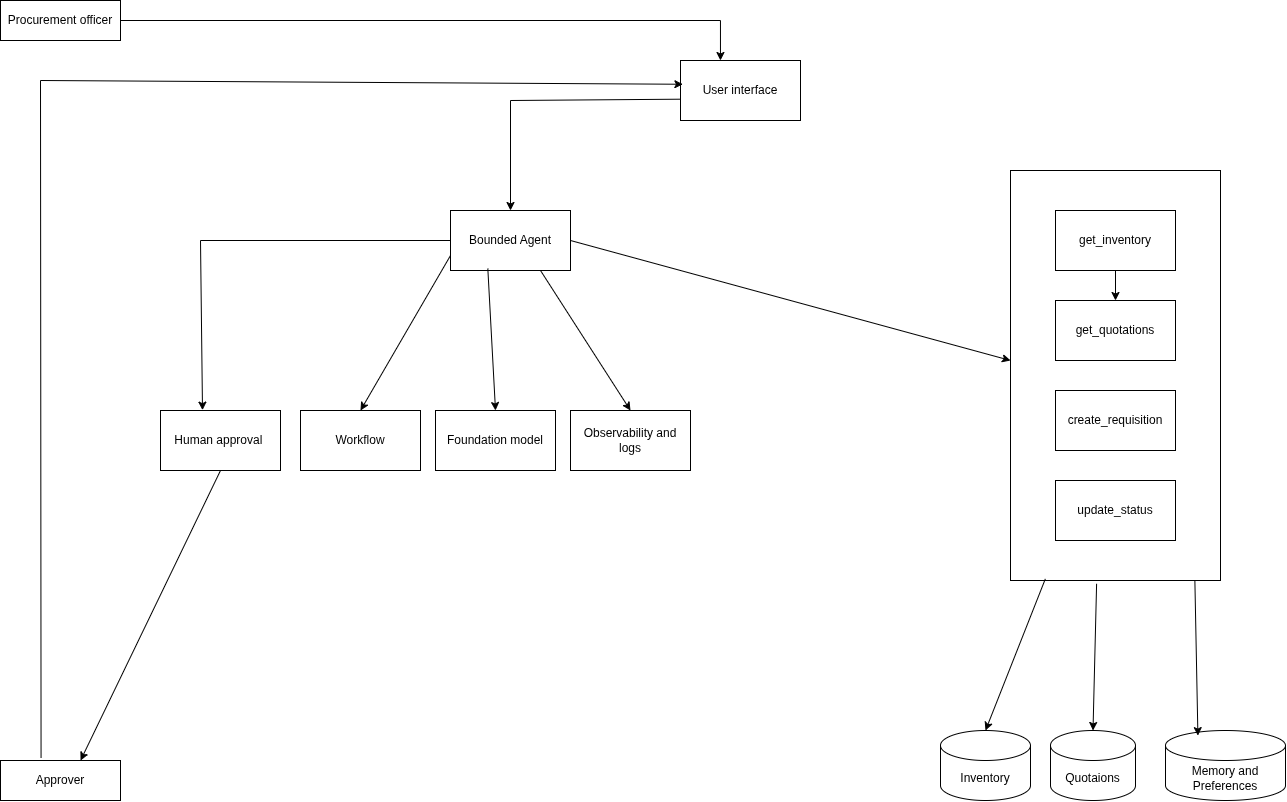

The diagram above was exported from draw.io. Its source (the exported page's mxGraphModel, read from the mxfile embedded in the PNG):
<mxGraphModel dx="1414" dy="796" grid="1" gridSize="10" guides="1" tooltips="1" connect="1" arrows="1" fold="1" page="1" pageScale="1" pageWidth="850" pageHeight="1100" math="0" shadow="0">
  <root>
    <mxCell id="0" />
    <mxCell id="1" parent="0" />
    <mxCell id="KkHTU3gvLWnYM9H1Wd7v-1" parent="1" style="rounded=0;whiteSpace=wrap;html=1;" value="Procurement officer" vertex="1">
      <mxGeometry height="40" width="120" x="40" y="40" as="geometry" />
    </mxCell>
    <mxCell id="KkHTU3gvLWnYM9H1Wd7v-2" parent="1" style="rounded=0;whiteSpace=wrap;html=1;" value="Approver" vertex="1">
      <mxGeometry height="40" width="120" x="40" y="800" as="geometry" />
    </mxCell>
    <mxCell id="KkHTU3gvLWnYM9H1Wd7v-3" parent="1" style="rounded=0;whiteSpace=wrap;html=1;" value="" vertex="1">
      <mxGeometry height="410" width="210" x="1050" y="210" as="geometry" />
    </mxCell>
    <mxCell id="KkHTU3gvLWnYM9H1Wd7v-20" edge="1" parent="1" source="KkHTU3gvLWnYM9H1Wd7v-4" style="edgeStyle=orthogonalEdgeStyle;rounded=0;orthogonalLoop=1;jettySize=auto;html=1;" target="KkHTU3gvLWnYM9H1Wd7v-6" value="">
      <mxGeometry relative="1" as="geometry" />
    </mxCell>
    <mxCell id="KkHTU3gvLWnYM9H1Wd7v-4" parent="1" style="rounded=0;whiteSpace=wrap;html=1;" value="get_inventory" vertex="1">
      <mxGeometry height="60" width="120" x="1095" y="250" as="geometry" />
    </mxCell>
    <mxCell id="KkHTU3gvLWnYM9H1Wd7v-5" parent="1" style="rounded=0;whiteSpace=wrap;html=1;" value="Foundation model" vertex="1">
      <mxGeometry height="60" width="120" x="475" y="450" as="geometry" />
    </mxCell>
    <mxCell id="KkHTU3gvLWnYM9H1Wd7v-6" parent="1" style="rounded=0;whiteSpace=wrap;html=1;" value="get_quotations" vertex="1">
      <mxGeometry height="60" width="120" x="1095" y="340" as="geometry" />
    </mxCell>
    <mxCell id="KkHTU3gvLWnYM9H1Wd7v-7" parent="1" style="rounded=0;whiteSpace=wrap;html=1;" value="Observability and logs" vertex="1">
      <mxGeometry height="60" width="120" x="610" y="450" as="geometry" />
    </mxCell>
    <mxCell id="KkHTU3gvLWnYM9H1Wd7v-8" parent="1" style="rounded=0;whiteSpace=wrap;html=1;" value="Workflow" vertex="1">
      <mxGeometry height="60" width="120" x="340" y="450" as="geometry" />
    </mxCell>
    <mxCell id="KkHTU3gvLWnYM9H1Wd7v-9" parent="1" style="rounded=0;whiteSpace=wrap;html=1;" value="Human approval&amp;nbsp;" vertex="1">
      <mxGeometry height="60" width="120" x="200" y="450" as="geometry" />
    </mxCell>
    <mxCell id="KkHTU3gvLWnYM9H1Wd7v-10" parent="1" style="rounded=0;whiteSpace=wrap;html=1;" value="create_requisition" vertex="1">
      <mxGeometry height="60" width="120" x="1095" y="430" as="geometry" />
    </mxCell>
    <mxCell id="KkHTU3gvLWnYM9H1Wd7v-12" parent="1" style="rounded=0;whiteSpace=wrap;html=1;" value="update_status" vertex="1">
      <mxGeometry height="60" width="120" x="1095" y="520" as="geometry" />
    </mxCell>
    <mxCell id="KkHTU3gvLWnYM9H1Wd7v-13" parent="1" style="shape=cylinder3;whiteSpace=wrap;html=1;boundedLbl=1;backgroundOutline=1;size=15;" value="Inventory" vertex="1">
      <mxGeometry height="70" width="90" x="980" y="770" as="geometry" />
    </mxCell>
    <mxCell id="KkHTU3gvLWnYM9H1Wd7v-16" parent="1" style="shape=cylinder3;whiteSpace=wrap;html=1;boundedLbl=1;backgroundOutline=1;size=15;" value="Quotaions" vertex="1">
      <mxGeometry height="70" width="85" x="1090" y="770" as="geometry" />
    </mxCell>
    <mxCell id="KkHTU3gvLWnYM9H1Wd7v-17" parent="1" style="shape=cylinder3;whiteSpace=wrap;html=1;boundedLbl=1;backgroundOutline=1;size=15;" value="Memory and Preferences" vertex="1">
      <mxGeometry height="70" width="120" x="1205" y="770" as="geometry" />
    </mxCell>
    <mxCell id="KkHTU3gvLWnYM9H1Wd7v-18" parent="1" style="rounded=0;whiteSpace=wrap;html=1;" value="Bounded Agent" vertex="1">
      <mxGeometry height="60" width="120" x="490" y="250" as="geometry" />
    </mxCell>
    <mxCell id="KkHTU3gvLWnYM9H1Wd7v-19" parent="1" style="rounded=0;whiteSpace=wrap;html=1;" value="User interface" vertex="1">
      <mxGeometry height="60" width="120" x="720" y="100" as="geometry" />
    </mxCell>
    <mxCell id="KkHTU3gvLWnYM9H1Wd7v-21" edge="1" parent="1" source="KkHTU3gvLWnYM9H1Wd7v-9" style="endArrow=classic;html=1;rounded=0;exitX=0.5;exitY=1;exitDx=0;exitDy=0;entryX=0.667;entryY=0;entryDx=0;entryDy=0;entryPerimeter=0;" target="KkHTU3gvLWnYM9H1Wd7v-2" value="">
      <mxGeometry height="50" relative="1" width="50" as="geometry">
        <mxPoint x="210" y="660" as="sourcePoint" />
        <mxPoint x="260" y="610" as="targetPoint" />
      </mxGeometry>
    </mxCell>
    <mxCell id="KkHTU3gvLWnYM9H1Wd7v-22" edge="1" parent="1" source="KkHTU3gvLWnYM9H1Wd7v-18" style="endArrow=classic;html=1;rounded=0;exitX=0;exitY=0.5;exitDx=0;exitDy=0;entryX=0.35;entryY=-0.006;entryDx=0;entryDy=0;entryPerimeter=0;" target="KkHTU3gvLWnYM9H1Wd7v-9" value="">
      <mxGeometry height="50" relative="1" width="50" as="geometry">
        <Array as="points">
          <mxPoint x="240" y="280" />
        </Array>
        <mxPoint x="320" y="400" as="sourcePoint" />
        <mxPoint x="240" y="440" as="targetPoint" />
      </mxGeometry>
    </mxCell>
    <mxCell id="KkHTU3gvLWnYM9H1Wd7v-23" edge="1" parent="1" source="KkHTU3gvLWnYM9H1Wd7v-18" style="endArrow=classic;html=1;rounded=0;exitX=0;exitY=0.75;exitDx=0;exitDy=0;entryX=0.5;entryY=0;entryDx=0;entryDy=0;" target="KkHTU3gvLWnYM9H1Wd7v-8" value="">
      <mxGeometry height="50" relative="1" width="50" as="geometry">
        <mxPoint x="375" y="390" as="sourcePoint" />
        <mxPoint x="425" y="340" as="targetPoint" />
      </mxGeometry>
    </mxCell>
    <mxCell id="KkHTU3gvLWnYM9H1Wd7v-24" edge="1" parent="1" source="KkHTU3gvLWnYM9H1Wd7v-18" style="endArrow=classic;html=1;rounded=0;entryX=0.5;entryY=0;entryDx=0;entryDy=0;exitX=0.311;exitY=0.967;exitDx=0;exitDy=0;exitPerimeter=0;" target="KkHTU3gvLWnYM9H1Wd7v-5" value="">
      <mxGeometry height="50" relative="1" width="50" as="geometry">
        <mxPoint x="531.52" y="320" as="sourcePoint" />
        <mxPoint x="575" y="340" as="targetPoint" />
      </mxGeometry>
    </mxCell>
    <mxCell id="KkHTU3gvLWnYM9H1Wd7v-25" edge="1" parent="1" source="KkHTU3gvLWnYM9H1Wd7v-18" style="endArrow=classic;html=1;rounded=0;entryX=0.5;entryY=0;entryDx=0;entryDy=0;exitX=0.75;exitY=1;exitDx=0;exitDy=0;" target="KkHTU3gvLWnYM9H1Wd7v-7" value="">
      <mxGeometry height="50" relative="1" width="50" as="geometry">
        <mxPoint x="560" y="300" as="sourcePoint" />
        <mxPoint x="645" y="330" as="targetPoint" />
      </mxGeometry>
    </mxCell>
    <mxCell id="KkHTU3gvLWnYM9H1Wd7v-26" edge="1" parent="1" source="KkHTU3gvLWnYM9H1Wd7v-18" style="endArrow=classic;html=1;rounded=0;exitX=1;exitY=0.5;exitDx=0;exitDy=0;" value="">
      <mxGeometry height="50" relative="1" width="50" as="geometry">
        <mxPoint x="1000" y="450" as="sourcePoint" />
        <mxPoint x="1050" y="400" as="targetPoint" />
      </mxGeometry>
    </mxCell>
    <mxCell id="KkHTU3gvLWnYM9H1Wd7v-27" edge="1" parent="1" source="KkHTU3gvLWnYM9H1Wd7v-3" style="endArrow=classic;html=1;rounded=0;exitX=0.41;exitY=1.008;exitDx=0;exitDy=0;exitPerimeter=0;entryX=0.5;entryY=0;entryDx=0;entryDy=0;entryPerimeter=0;" target="KkHTU3gvLWnYM9H1Wd7v-16" value="">
      <mxGeometry height="50" relative="1" width="50" as="geometry">
        <mxPoint x="1125" y="690" as="sourcePoint" />
        <mxPoint x="1175" y="640" as="targetPoint" />
      </mxGeometry>
    </mxCell>
    <mxCell id="KkHTU3gvLWnYM9H1Wd7v-28" edge="1" parent="1" source="KkHTU3gvLWnYM9H1Wd7v-3" style="endArrow=classic;html=1;rounded=0;exitX=0.166;exitY=0.996;exitDx=0;exitDy=0;entryX=0.5;entryY=0;entryDx=0;entryDy=0;entryPerimeter=0;exitPerimeter=0;" target="KkHTU3gvLWnYM9H1Wd7v-13" value="">
      <mxGeometry height="50" relative="1" width="50" as="geometry">
        <mxPoint x="1020" y="700" as="sourcePoint" />
        <mxPoint x="1070" y="650" as="targetPoint" />
      </mxGeometry>
    </mxCell>
    <mxCell id="KkHTU3gvLWnYM9H1Wd7v-29" edge="1" parent="1" source="KkHTU3gvLWnYM9H1Wd7v-3" style="endArrow=classic;html=1;rounded=0;exitX=0.878;exitY=1.001;exitDx=0;exitDy=0;exitPerimeter=0;entryX=0.27;entryY=0.073;entryDx=0;entryDy=0;entryPerimeter=0;" target="KkHTU3gvLWnYM9H1Wd7v-17" value="">
      <mxGeometry height="50" relative="1" width="50" as="geometry">
        <mxPoint x="1260" y="690" as="sourcePoint" />
        <mxPoint x="1240" y="760" as="targetPoint" />
      </mxGeometry>
    </mxCell>
    <mxCell id="KkHTU3gvLWnYM9H1Wd7v-30" edge="1" parent="1" source="KkHTU3gvLWnYM9H1Wd7v-19" style="endArrow=classic;html=1;rounded=0;exitX=-0.005;exitY=0.645;exitDx=0;exitDy=0;exitPerimeter=0;entryX=0.5;entryY=0;entryDx=0;entryDy=0;" target="KkHTU3gvLWnYM9H1Wd7v-18" value="">
      <mxGeometry height="50" relative="1" width="50" as="geometry">
        <Array as="points">
          <mxPoint x="550" y="140" />
        </Array>
        <mxPoint x="545" y="210" as="sourcePoint" />
        <mxPoint x="595" y="160" as="targetPoint" />
      </mxGeometry>
    </mxCell>
    <mxCell id="KkHTU3gvLWnYM9H1Wd7v-31" edge="1" parent="1" source="KkHTU3gvLWnYM9H1Wd7v-1" style="endArrow=classic;html=1;rounded=0;exitX=1;exitY=0.5;exitDx=0;exitDy=0;entryX=0.333;entryY=0;entryDx=0;entryDy=0;entryPerimeter=0;" target="KkHTU3gvLWnYM9H1Wd7v-19" value="">
      <mxGeometry height="50" relative="1" width="50" as="geometry">
        <Array as="points">
          <mxPoint x="759.96" y="60" />
        </Array>
        <mxPoint x="410" y="150" as="sourcePoint" />
        <mxPoint x="460" y="100" as="targetPoint" />
      </mxGeometry>
    </mxCell>
    <mxCell id="KkHTU3gvLWnYM9H1Wd7v-32" edge="1" parent="1" source="KkHTU3gvLWnYM9H1Wd7v-2" style="endArrow=classic;html=1;rounded=0;exitX=0.338;exitY=-0.065;exitDx=0;exitDy=0;exitPerimeter=0;entryX=0.02;entryY=0.396;entryDx=0;entryDy=0;entryPerimeter=0;" target="KkHTU3gvLWnYM9H1Wd7v-19" value="">
      <mxGeometry height="50" relative="1" width="50" as="geometry">
        <Array as="points">
          <mxPoint x="80" y="120" />
        </Array>
        <mxPoint x="90" y="440" as="sourcePoint" />
        <mxPoint x="600" y="120" as="targetPoint" />
      </mxGeometry>
    </mxCell>
  </root>
</mxGraphModel>